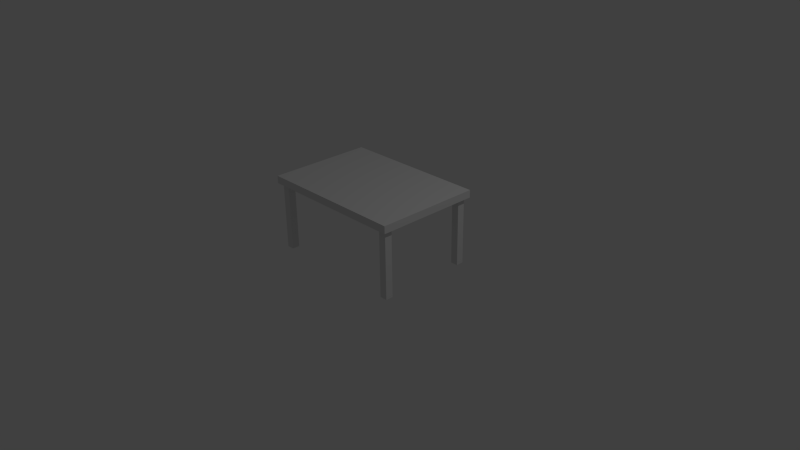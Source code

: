 # Source: desk.blend  (saved by Blender 2.72.0; exported with 4.5.12 LTS)
import bpy
from mathutils import Matrix  # noqa: F401  (used for matrix-valued properties, if any)

bpy.ops.wm.read_factory_settings(use_empty=True)
scene = bpy.context.scene
scene.name = 'Scene'

# ---- collections
col_collection_1 = bpy.data.collections.new('Collection 1'); scene.collection.children.link(col_collection_1)

# ---- materials (node trees are filled in below, after node groups)
mat_material_001 = bpy.data.materials.new('Material.001')
mat_material_001.alpha_threshold = 0.0
mat_material_001.use_transparent_shadow = False
mat_material_001.roughness = 0.5

# ---- material node trees

# ---- world
world_world = bpy.data.worlds.new('World'); scene.world = world_world
world_world.color = (0.05088, 0.05088, 0.05088)
world_world.use_sun_shadow = False
world_world.sun_shadow_jitter_overblur = 0.0
world_world.cycles.sampling_method = 'MANUAL'
world_world.cycles.sample_map_resolution = 256

# ---- cameras
cam_camera = bpy.data.cameras.new('Camera')
cam_camera.clip_end = 100.0
cam_camera.lens = 35.0
cam_camera.sensor_width = 32.0
cam_camera.sensor_height = 18.0
cam_camera.ortho_scale = 7.314
cam_camera.dof.focus_distance = 0.0
cam_camera.dof.aperture_fstop = 128.0

# ---- lights
light_lamp = bpy.data.lights.new('Lamp', 'POINT')
light_lamp.transmission_factor = 0.0
light_lamp.cutoff_distance = 30.0
light_lamp.energy = 100.0
light_lamp.shadow_buffer_clip_start = 1.001
light_lamp.shadow_soft_size = 0.1
light_lamp.shadow_maximum_resolution = 0.006
light_lamp.use_absolute_resolution = True
light_lamp.cycles.use_multiple_importance_sampling = False

# ---- meshes
me_cube_001 = bpy.data.meshes.new('Cube.001')
me_cube_001.from_pydata([(-1.0, -0.7, 0.9), (-1.0, 0.7, 0.9), (1.0, 0.7, 0.9), (1.0, -0.7, 0.9), (-1.0, -0.7, 1.0), (-1.0, 0.7, 1.0), (1.0, 0.7, 1.0), (1.0, -0.7, 1.0), (0.85, 0.55, 0.0), (0.85, 0.65, 0.0), (0.95, 0.65, 0.0), (0.95, 0.55, 0.0), (0.85, 0.55, 0.9), (0.85, 0.65, 0.9), (0.95, 0.65, 0.9), (0.95, 0.55, 0.9), (-0.95, -0.65, 0.0), (-0.95, -0.55, 0.0), (-0.85, -0.55, 0.0), (-0.85, -0.65, 0.0), (-0.95, -0.65, 0.9), (-0.95, -0.55, 0.9), (-0.85, -0.55, 0.9), (-0.85, -0.65, 0.9), (-0.95, 0.55, 0.0), (-0.95, 0.65, 0.0), (-0.85, 0.65, 0.0), (-0.85, 0.55, 0.0), (-0.95, 0.55, 0.9), (-0.95, 0.65, 0.9), (-0.85, 0.65, 0.9), (-0.85, 0.55, 0.9), (0.85, -0.65, 0.0), (0.85, -0.55, 0.0), (0.95, -0.55, 0.0), (0.95, -0.65, 0.0), (0.85, -0.65, 0.9), (0.85, -0.55, 0.9), (0.95, -0.55, 0.9), (0.95, -0.65, 0.9)], [], [(4, 5, 1, 0), (5, 6, 2, 1), (6, 7, 3, 2), (7, 4, 0, 3), (0, 1, 2, 3), (7, 6, 5, 4), (12, 13, 9, 8), (13, 14, 10, 9), (14, 15, 11, 10), (15, 12, 8, 11), (8, 9, 10, 11), (15, 14, 13, 12), (20, 21, 17, 16), (21, 22, 18, 17), (22, 23, 19, 18), (23, 20, 16, 19), (16, 17, 18, 19), (23, 22, 21, 20), (28, 29, 25, 24), (29, 30, 26, 25), (30, 31, 27, 26), (31, 28, 24, 27), (24, 25, 26, 27), (31, 30, 29, 28), (36, 37, 33, 32), (37, 38, 34, 33), (38, 39, 35, 34), (39, 36, 32, 35), (32, 33, 34, 35), (39, 38, 37, 36)])
_ca = me_cube_001.color_attributes.new('Col', 'BYTE_COLOR', 'CORNER')
_ca.data.foreach_set('color', [0.1119, 0.04519, 0.03071, 1.0, 0.1119, 0.04519, 0.03071, 1.0, 0.1119, 0.04519, 0.03071, 1.0, 0.1119, 0.04519, 0.03071, 1.0, 0.1119, 0.04519, 0.03071, 1.0, 0.1119, 0.04519, 0.03071, 1.0, 0.1119, 0.04519, 0.03071, 1.0, 0.1119, 0.04519, 0.03071, 1.0, 0.1119, 0.04519, 0.03071, 1.0, 0.1119, 0.04519, 0.03071, 1.0, 0.1119, 0.04519, 0.03071, 1.0, 0.1119, 0.04519, 0.03071, 1.0, 0.1119, 0.04519, 0.03071, 1.0, 0.1119, 0.04519, 0.03071, 1.0, 0.1119, 0.04519, 0.03071, 1.0, 0.1119, 0.04519, 0.03071, 1.0, 0.1119, 0.04519, 0.03071, 1.0, 0.1119, 0.04519, 0.03071, 1.0, 0.1119, 0.04519, 0.03071, 1.0, 0.1119, 0.04519, 0.03071, 1.0, 0.1119, 0.04519, 0.03071, 1.0, 0.1119, 0.04519, 0.03071, 1.0, 0.1119, 0.04519, 0.03071, 1.0, 0.1119, 0.04519, 0.03071, 1.0, 0.1119, 0.04519, 0.03071, 1.0, 0.1119, 0.04519, 0.03071, 1.0, 0.1119, 0.04519, 0.03071, 1.0, 0.1119, 0.04519, 0.03071, 1.0, 0.1119, 0.04519, 0.03071, 1.0, 0.1119, 0.04519, 0.03071, 1.0, 0.1119, 0.04519, 0.03071, 1.0, 0.1119, 0.04519, 0.03071, 1.0, 0.1119, 0.04519, 0.03071, 1.0, 0.1119, 0.04519, 0.03071, 1.0, 0.1119, 0.04519, 0.03071, 1.0, 0.1119, 0.04519, 0.03071, 1.0, 0.117, 0.04971, 0.03434, 1.0, 0.1119, 0.04519, 0.03071, 1.0, 0.1119, 0.04519, 0.03071, 1.0, 0.1119, 0.04519, 0.03071, 1.0, 1.0, 1.0, 1.0, 1.0, 1.0, 1.0, 1.0, 1.0, 1.0, 1.0, 1.0, 1.0, 1.0, 1.0, 1.0, 1.0, 1.0, 1.0, 1.0, 1.0, 1.0, 1.0, 1.0, 1.0, 1.0, 1.0, 1.0, 1.0, 1.0, 1.0, 1.0, 1.0, 0.1119, 0.04519, 0.03071, 1.0, 0.1119, 0.04519, 0.03071, 1.0, 0.1119, 0.04519, 0.03071, 1.0, 0.1119, 0.04519, 0.03071, 1.0, 0.1119, 0.04519, 0.03071, 1.0, 0.1119, 0.04519, 0.03071, 1.0, 0.1119, 0.04519, 0.03071, 1.0, 0.1119, 0.04519, 0.03071, 1.0, 0.1119, 0.04519, 0.03071, 1.0, 0.1119, 0.04519, 0.03071, 1.0, 0.1119, 0.04519, 0.03071, 1.0, 0.1119, 0.04519, 0.03071, 1.0, 0.1119, 0.04519, 0.03071, 1.0, 0.1119, 0.04519, 0.03071, 1.0, 0.1119, 0.04519, 0.03071, 1.0, 0.1119, 0.04519, 0.03071, 1.0, 1.0, 1.0, 1.0, 1.0, 1.0, 1.0, 1.0, 1.0, 1.0, 1.0, 1.0, 1.0, 1.0, 1.0, 1.0, 1.0, 1.0, 1.0, 1.0, 1.0, 1.0, 1.0, 1.0, 1.0, 1.0, 1.0, 1.0, 1.0, 1.0, 1.0, 1.0, 1.0, 0.1119, 0.04519, 0.03071, 1.0, 0.1119, 0.04519, 0.03071, 1.0, 0.1119, 0.04519, 0.03071, 1.0, 0.1119, 0.04519, 0.03071, 1.0, 0.1119, 0.04519, 0.03071, 1.0, 0.1119, 0.04519, 0.03071, 1.0, 0.1119, 0.04519, 0.03071, 1.0, 0.1119, 0.04519, 0.03071, 1.0, 0.1119, 0.04519, 0.03071, 1.0, 0.1119, 0.04519, 0.03071, 1.0, 0.1144, 0.04667, 0.0319, 1.0, 0.1119, 0.04519, 0.03071, 1.0, 0.1119, 0.04519, 0.03071, 1.0, 0.117, 0.04817, 0.0331, 1.0, 0.1119, 0.04519, 0.03071, 1.0, 0.1119, 0.04519, 0.03071, 1.0, 1.0, 1.0, 1.0, 1.0, 1.0, 1.0, 1.0, 1.0, 1.0, 1.0, 1.0, 1.0, 1.0, 1.0, 1.0, 1.0, 1.0, 1.0, 1.0, 1.0, 1.0, 1.0, 1.0, 1.0, 1.0, 1.0, 1.0, 1.0, 1.0, 1.0, 1.0, 1.0, 0.1119, 0.04519, 0.03071, 1.0, 0.1119, 0.04519, 0.03071, 1.0, 0.1119, 0.04519, 0.03071, 1.0, 0.1119, 0.04519, 0.03071, 1.0, 0.1119, 0.04519, 0.03071, 1.0, 0.1119, 0.04519, 0.03071, 1.0, 0.1119, 0.04519, 0.03071, 1.0, 0.1119, 0.04519, 0.03071, 1.0, 0.1119, 0.04519, 0.03071, 1.0, 0.1119, 0.04519, 0.03071, 1.0, 0.1119, 0.04519, 0.03071, 1.0, 0.1119, 0.04519, 0.03071, 1.0, 0.1119, 0.04519, 0.03071, 1.0, 0.1119, 0.04519, 0.03071, 1.0, 0.1119, 0.04519, 0.03071, 1.0, 0.1119, 0.04519, 0.03071, 1.0, 1.0, 1.0, 1.0, 1.0, 1.0, 1.0, 1.0, 1.0, 1.0, 1.0, 1.0, 1.0, 1.0, 1.0, 1.0, 1.0, 1.0, 1.0, 1.0, 1.0, 1.0, 1.0, 1.0, 1.0, 1.0, 1.0, 1.0, 1.0, 1.0, 1.0, 1.0, 1.0])
me_cube_001.materials.append(mat_material_001)
me_cube_001.use_remesh_preserve_volume = False
me_cube_001.use_remesh_preserve_attributes = False
me_cube_001.use_mirror_vertex_groups = False
me_cube_001.update()

# ---- objects
ob_cube = bpy.data.objects.new('Cube', me_cube_001)
ob_lamp = bpy.data.objects.new('Lamp', light_lamp)
ob_camera = bpy.data.objects.new('Camera', cam_camera)

# ---- transforms, parenting, visibility, modifiers, constraints
ob_cube.location = (0.0, 0.0, 0.0)
ob_cube.lineart.crease_threshold = 0.0
ob_lamp.location = (4.076, 1.005, 5.904)
ob_lamp.rotation_euler = (0.6503, 0.05522, 1.866)
ob_lamp.lock_rotations_4d = False
ob_lamp.empty_display_type = 'ARROWS'
ob_lamp.color = (0.0, 0.0, 0.0, 0.0)
ob_lamp.lineart.crease_threshold = 0.0
ob_camera.location = (7.481, -6.508, 5.344)
ob_camera.rotation_euler = (1.109, 0.01082, 0.8149)
ob_camera.lock_rotations_4d = False
ob_camera.empty_display_type = 'ARROWS'
ob_camera.color = (0.0, 0.0, 0.0, 0.0)
ob_camera.display_type = 'WIRE'
ob_camera.lineart.crease_threshold = 0.0

# ---- collection membership
col_collection_1.objects.link(ob_cube)
col_collection_1.objects.link(ob_lamp)
col_collection_1.objects.link(ob_camera)

# ---- scene / render settings (as saved in the file)
scene.camera = ob_camera
scene.frame_start = 1; scene.frame_end = 250; scene.frame_set(0)
scene.render.engine = 'BLENDER_EEVEE_NEXT'
scene.render.resolution_percentage = 50
scene.render.dither_intensity = 0.0
scene.cycles.use_denoising = False
scene.cycles.samples = 10
scene.cycles.sampling_pattern = 'TABULATED_SOBOL'
scene.cycles.light_sampling_threshold = 0.0
scene.cycles.use_adaptive_sampling = False
scene.cycles.use_light_tree = False
scene.cycles.blur_glossy = 0.0
scene.cycles.pixel_filter_type = 'GAUSSIAN'
scene.cycles.sample_clamp_indirect = 0.0
scene.view_settings.view_transform = 'Standard'
bpy.context.view_layer.update()
